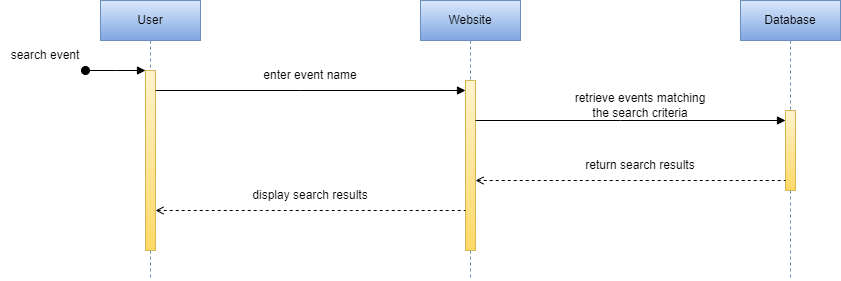

The diagram above was exported from draw.io. Its source (the exported page's mxGraphModel, read from the mxfile embedded in the PNG):
<mxGraphModel dx="1888" dy="641" grid="1" gridSize="10" guides="1" tooltips="1" connect="1" arrows="1" fold="1" page="1" pageScale="1" pageWidth="850" pageHeight="1100" math="0" shadow="0">
  <root>
    <mxCell id="0" />
    <mxCell id="1" parent="0" />
    <mxCell id="lNB3557TCrj7eSXVwAyk-1" value="User" style="shape=umlLifeline;perimeter=lifelinePerimeter;whiteSpace=wrap;html=1;container=0;dropTarget=0;collapsible=0;recursiveResize=0;outlineConnect=0;portConstraint=eastwest;newEdgeStyle={&quot;edgeStyle&quot;:&quot;elbowEdgeStyle&quot;,&quot;elbow&quot;:&quot;vertical&quot;,&quot;curved&quot;:0,&quot;rounded&quot;:0};fillColor=#dae8fc;gradientColor=#7ea6e0;strokeColor=#6c8ebf;" vertex="1" parent="1">
      <mxGeometry x="70" y="40" width="100" height="280" as="geometry" />
    </mxCell>
    <mxCell id="lNB3557TCrj7eSXVwAyk-2" value="" style="html=1;points=[];perimeter=orthogonalPerimeter;outlineConnect=0;targetShapes=umlLifeline;portConstraint=eastwest;newEdgeStyle={&quot;edgeStyle&quot;:&quot;elbowEdgeStyle&quot;,&quot;elbow&quot;:&quot;vertical&quot;,&quot;curved&quot;:0,&quot;rounded&quot;:0};fillColor=#fff2cc;gradientColor=#ffd966;strokeColor=#d6b656;" vertex="1" parent="lNB3557TCrj7eSXVwAyk-1">
      <mxGeometry x="45" y="70" width="10" height="180" as="geometry" />
    </mxCell>
    <mxCell id="lNB3557TCrj7eSXVwAyk-3" value="" style="html=1;verticalAlign=bottom;startArrow=oval;endArrow=block;startSize=8;edgeStyle=elbowEdgeStyle;elbow=vertical;curved=0;rounded=0;" edge="1" parent="lNB3557TCrj7eSXVwAyk-1" target="lNB3557TCrj7eSXVwAyk-2">
      <mxGeometry relative="1" as="geometry">
        <mxPoint x="-15" y="70" as="sourcePoint" />
      </mxGeometry>
    </mxCell>
    <mxCell id="lNB3557TCrj7eSXVwAyk-4" value="Website" style="shape=umlLifeline;perimeter=lifelinePerimeter;whiteSpace=wrap;html=1;container=0;dropTarget=0;collapsible=0;recursiveResize=0;outlineConnect=0;portConstraint=eastwest;newEdgeStyle={&quot;edgeStyle&quot;:&quot;elbowEdgeStyle&quot;,&quot;elbow&quot;:&quot;vertical&quot;,&quot;curved&quot;:0,&quot;rounded&quot;:0};fillColor=#dae8fc;gradientColor=#7ea6e0;strokeColor=#6c8ebf;" vertex="1" parent="1">
      <mxGeometry x="390" y="40" width="100" height="280" as="geometry" />
    </mxCell>
    <mxCell id="lNB3557TCrj7eSXVwAyk-5" value="" style="html=1;points=[];perimeter=orthogonalPerimeter;outlineConnect=0;targetShapes=umlLifeline;portConstraint=eastwest;newEdgeStyle={&quot;edgeStyle&quot;:&quot;elbowEdgeStyle&quot;,&quot;elbow&quot;:&quot;vertical&quot;,&quot;curved&quot;:0,&quot;rounded&quot;:0};fillColor=#fff2cc;gradientColor=#ffd966;strokeColor=#d6b656;" vertex="1" parent="lNB3557TCrj7eSXVwAyk-4">
      <mxGeometry x="45" y="80" width="10" height="170" as="geometry" />
    </mxCell>
    <mxCell id="lNB3557TCrj7eSXVwAyk-6" value="Database" style="shape=umlLifeline;perimeter=lifelinePerimeter;whiteSpace=wrap;html=1;container=0;dropTarget=0;collapsible=0;recursiveResize=0;outlineConnect=0;portConstraint=eastwest;newEdgeStyle={&quot;edgeStyle&quot;:&quot;elbowEdgeStyle&quot;,&quot;elbow&quot;:&quot;vertical&quot;,&quot;curved&quot;:0,&quot;rounded&quot;:0};fillColor=#dae8fc;strokeColor=#6c8ebf;gradientColor=#7ea6e0;" vertex="1" parent="1">
      <mxGeometry x="710" y="40" width="100" height="280" as="geometry" />
    </mxCell>
    <mxCell id="lNB3557TCrj7eSXVwAyk-7" value="" style="html=1;points=[];perimeter=orthogonalPerimeter;outlineConnect=0;targetShapes=umlLifeline;portConstraint=eastwest;newEdgeStyle={&quot;edgeStyle&quot;:&quot;elbowEdgeStyle&quot;,&quot;elbow&quot;:&quot;vertical&quot;,&quot;curved&quot;:0,&quot;rounded&quot;:0};fillColor=#fff2cc;gradientColor=#ffd966;strokeColor=#d6b656;" vertex="1" parent="lNB3557TCrj7eSXVwAyk-6">
      <mxGeometry x="45" y="110" width="10" height="80" as="geometry" />
    </mxCell>
    <mxCell id="lNB3557TCrj7eSXVwAyk-8" value="search event" style="text;html=1;strokeColor=none;fillColor=none;align=center;verticalAlign=middle;whiteSpace=wrap;rounded=0;" vertex="1" parent="1">
      <mxGeometry x="-30" y="80" width="90" height="30" as="geometry" />
    </mxCell>
    <mxCell id="lNB3557TCrj7eSXVwAyk-9" value="enter event name" style="text;html=1;strokeColor=none;fillColor=none;align=center;verticalAlign=middle;whiteSpace=wrap;rounded=0;" vertex="1" parent="1">
      <mxGeometry x="200" y="100" width="160" height="30" as="geometry" />
    </mxCell>
    <mxCell id="lNB3557TCrj7eSXVwAyk-13" value="retrieve events matching the search criteria" style="text;html=1;strokeColor=none;fillColor=none;align=center;verticalAlign=middle;whiteSpace=wrap;rounded=0;" vertex="1" parent="1">
      <mxGeometry x="540" y="130" width="140" height="30" as="geometry" />
    </mxCell>
    <mxCell id="lNB3557TCrj7eSXVwAyk-14" value="return search results" style="text;html=1;strokeColor=none;fillColor=none;align=center;verticalAlign=middle;whiteSpace=wrap;rounded=0;" vertex="1" parent="1">
      <mxGeometry x="530" y="190" width="160" height="30" as="geometry" />
    </mxCell>
    <mxCell id="lNB3557TCrj7eSXVwAyk-15" value="display search results" style="text;html=1;strokeColor=none;fillColor=none;align=center;verticalAlign=middle;whiteSpace=wrap;rounded=0;" vertex="1" parent="1">
      <mxGeometry x="200" y="220" width="160" height="30" as="geometry" />
    </mxCell>
    <mxCell id="lNB3557TCrj7eSXVwAyk-16" value="" style="endArrow=block;html=1;rounded=0;endFill=1;" edge="1" parent="1" source="lNB3557TCrj7eSXVwAyk-2" target="lNB3557TCrj7eSXVwAyk-5">
      <mxGeometry width="50" height="50" relative="1" as="geometry">
        <mxPoint x="470" y="280" as="sourcePoint" />
        <mxPoint x="520" y="230" as="targetPoint" />
        <Array as="points">
          <mxPoint x="270" y="130" />
        </Array>
      </mxGeometry>
    </mxCell>
    <mxCell id="lNB3557TCrj7eSXVwAyk-20" value="" style="endArrow=block;html=1;rounded=0;endFill=1;" edge="1" parent="1" source="lNB3557TCrj7eSXVwAyk-5" target="lNB3557TCrj7eSXVwAyk-7">
      <mxGeometry width="50" height="50" relative="1" as="geometry">
        <mxPoint x="450" y="330" as="sourcePoint" />
        <mxPoint x="760" y="330" as="targetPoint" />
        <Array as="points">
          <mxPoint x="590" y="160" />
        </Array>
      </mxGeometry>
    </mxCell>
    <mxCell id="lNB3557TCrj7eSXVwAyk-21" value="" style="endArrow=none;html=1;rounded=0;startArrow=open;startFill=0;dashed=1;" edge="1" parent="1" source="lNB3557TCrj7eSXVwAyk-5" target="lNB3557TCrj7eSXVwAyk-7">
      <mxGeometry width="50" height="50" relative="1" as="geometry">
        <mxPoint x="440" y="390" as="sourcePoint" />
        <mxPoint x="750" y="390" as="targetPoint" />
        <Array as="points">
          <mxPoint x="600" y="220" />
        </Array>
      </mxGeometry>
    </mxCell>
    <mxCell id="lNB3557TCrj7eSXVwAyk-22" value="" style="endArrow=none;html=1;rounded=0;startArrow=open;startFill=0;dashed=1;" edge="1" parent="1" source="lNB3557TCrj7eSXVwAyk-2" target="lNB3557TCrj7eSXVwAyk-5">
      <mxGeometry width="50" height="50" relative="1" as="geometry">
        <mxPoint x="145" y="210" as="sourcePoint" />
        <mxPoint x="455" y="210" as="targetPoint" />
        <Array as="points">
          <mxPoint x="230" y="250" />
          <mxPoint x="320" y="250" />
        </Array>
      </mxGeometry>
    </mxCell>
  </root>
</mxGraphModel>